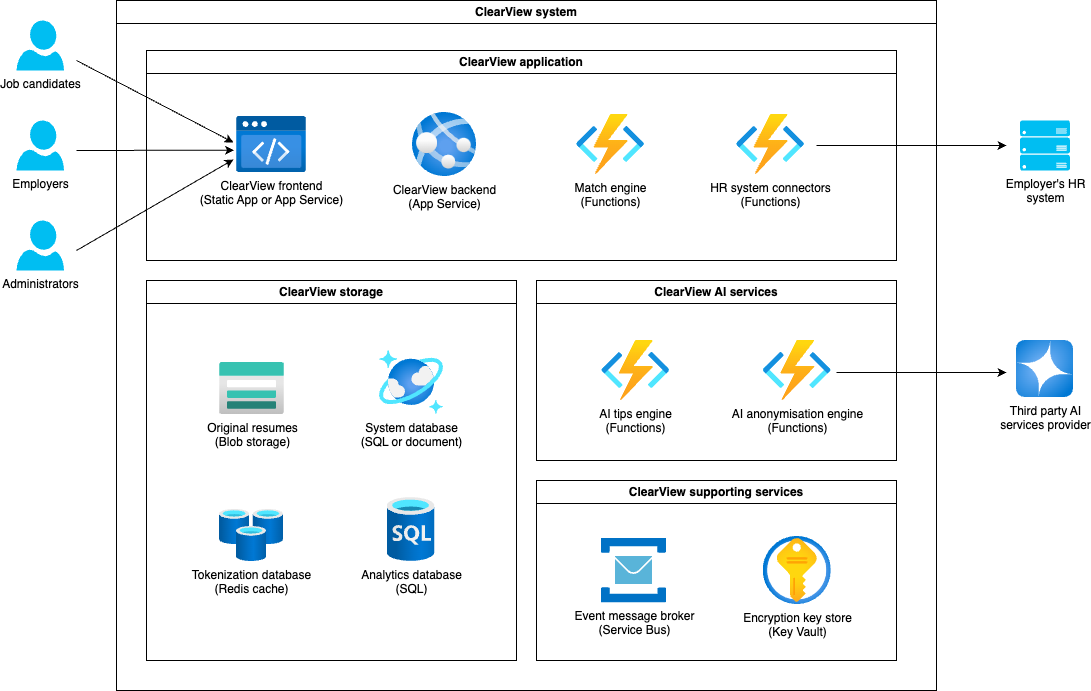

The diagram above was exported from draw.io. Its source (the exported page's mxGraphModel, read from the mxfile embedded in the PNG):
<mxGraphModel dx="2535" dy="870" grid="1" gridSize="10" guides="1" tooltips="1" connect="1" arrows="1" fold="1" page="1" pageScale="1" pageWidth="1169" pageHeight="827" math="0" shadow="0">
  <root>
    <mxCell id="0" />
    <mxCell id="1" parent="0" />
    <mxCell id="I7gPTh6eU84Ncq4EI_kc-16" value="Third party AI&lt;div&gt;services provider&lt;/div&gt;" style="image;aspect=fixed;html=1;points=[];align=center;fontSize=12;image=img/lib/azure2/ai_machine_learning/Azure_OpenAI.svg;" vertex="1" parent="1">
      <mxGeometry x="-120" y="380" width="57" height="57" as="geometry" />
    </mxCell>
    <mxCell id="I7gPTh6eU84Ncq4EI_kc-17" value="Employer's HR&lt;div&gt;system&lt;/div&gt;" style="verticalLabelPosition=bottom;html=1;verticalAlign=top;align=center;strokeColor=none;fillColor=#00BEF2;shape=mxgraph.azure.server_rack;" vertex="1" parent="1">
      <mxGeometry x="-116.5" y="160" width="50" height="50" as="geometry" />
    </mxCell>
    <mxCell id="I7gPTh6eU84Ncq4EI_kc-25" value="" style="endArrow=classic;html=1;rounded=0;" edge="1" parent="1">
      <mxGeometry width="50" height="50" relative="1" as="geometry">
        <mxPoint x="-320" y="185" as="sourcePoint" />
        <mxPoint x="-130" y="185" as="targetPoint" />
      </mxGeometry>
    </mxCell>
    <mxCell id="I7gPTh6eU84Ncq4EI_kc-26" value="ClearView system" style="swimlane;whiteSpace=wrap;html=1;" vertex="1" parent="1">
      <mxGeometry x="-1020" y="40" width="820" height="690" as="geometry" />
    </mxCell>
    <mxCell id="I7gPTh6eU84Ncq4EI_kc-23" value="ClearView supporting services" style="swimlane;whiteSpace=wrap;html=1;" vertex="1" parent="I7gPTh6eU84Ncq4EI_kc-26">
      <mxGeometry x="420" y="480" width="360" height="180" as="geometry" />
    </mxCell>
    <mxCell id="I7gPTh6eU84Ncq4EI_kc-10" value="Encryption key store&lt;br&gt;(Key Vault)" style="image;aspect=fixed;html=1;points=[];align=center;fontSize=12;image=img/lib/azure2/security/Key_Vaults.svg;" vertex="1" parent="I7gPTh6eU84Ncq4EI_kc-23">
      <mxGeometry x="226.75" y="56" width="68" height="68" as="geometry" />
    </mxCell>
    <mxCell id="I7gPTh6eU84Ncq4EI_kc-24" value="Event message broker&lt;br&gt;(Service Bus)" style="image;sketch=0;aspect=fixed;html=1;points=[];align=center;fontSize=12;image=img/lib/mscae/Service_Bus.svg;" vertex="1" parent="I7gPTh6eU84Ncq4EI_kc-23">
      <mxGeometry x="65" y="57.5" width="65" height="65" as="geometry" />
    </mxCell>
    <mxCell id="I7gPTh6eU84Ncq4EI_kc-22" value="ClearView AI services" style="swimlane;whiteSpace=wrap;html=1;" vertex="1" parent="I7gPTh6eU84Ncq4EI_kc-26">
      <mxGeometry x="420" y="280" width="360" height="180" as="geometry" />
    </mxCell>
    <mxCell id="I7gPTh6eU84Ncq4EI_kc-12" value="AI tips engine&lt;br&gt;(Functions)" style="image;aspect=fixed;html=1;points=[];align=center;fontSize=12;image=img/lib/azure2/compute/Function_Apps.svg;" vertex="1" parent="I7gPTh6eU84Ncq4EI_kc-22">
      <mxGeometry x="65.25" y="60" width="68" height="60" as="geometry" />
    </mxCell>
    <mxCell id="I7gPTh6eU84Ncq4EI_kc-13" value="AI anonymisation engine&lt;br&gt;(Functions)" style="image;aspect=fixed;html=1;points=[];align=center;fontSize=12;image=img/lib/azure2/compute/Function_Apps.svg;" vertex="1" parent="I7gPTh6eU84Ncq4EI_kc-22">
      <mxGeometry x="226.75" y="60" width="68" height="60" as="geometry" />
    </mxCell>
    <mxCell id="I7gPTh6eU84Ncq4EI_kc-21" value="ClearView storage" style="swimlane;whiteSpace=wrap;html=1;" vertex="1" parent="I7gPTh6eU84Ncq4EI_kc-26">
      <mxGeometry x="30" y="280" width="370" height="380" as="geometry" />
    </mxCell>
    <mxCell id="I7gPTh6eU84Ncq4EI_kc-9" value="Original resumes&lt;div&gt;(Blob storage)&lt;/div&gt;" style="image;aspect=fixed;html=1;points=[];align=center;fontSize=12;image=img/lib/azure2/storage/Storage_Accounts.svg;" vertex="1" parent="I7gPTh6eU84Ncq4EI_kc-21">
      <mxGeometry x="73" y="82" width="65" height="52" as="geometry" />
    </mxCell>
    <mxCell id="I7gPTh6eU84Ncq4EI_kc-8" value="System database&lt;div&gt;(SQL or document)&lt;/div&gt;" style="image;aspect=fixed;html=1;points=[];align=center;fontSize=12;image=img/lib/azure2/databases/Azure_Cosmos_DB.svg;" vertex="1" parent="I7gPTh6eU84Ncq4EI_kc-21">
      <mxGeometry x="233" y="70" width="64" height="64" as="geometry" />
    </mxCell>
    <mxCell id="I7gPTh6eU84Ncq4EI_kc-7" value="Tokenization database&lt;div&gt;(Redis cache)&lt;/div&gt;" style="image;aspect=fixed;html=1;points=[];align=center;fontSize=12;image=img/lib/azure2/databases/Cache_Redis.svg;" vertex="1" parent="I7gPTh6eU84Ncq4EI_kc-21">
      <mxGeometry x="73" y="229" width="64" height="52" as="geometry" />
    </mxCell>
    <mxCell id="I7gPTh6eU84Ncq4EI_kc-11" value="Analytics database&lt;div&gt;(SQL)&lt;/div&gt;" style="image;aspect=fixed;html=1;points=[];align=center;fontSize=12;image=img/lib/azure2/databases/SQL_Database.svg;" vertex="1" parent="I7gPTh6eU84Ncq4EI_kc-21">
      <mxGeometry x="240.5" y="217" width="48" height="64" as="geometry" />
    </mxCell>
    <mxCell id="I7gPTh6eU84Ncq4EI_kc-20" value="ClearView application" style="swimlane;whiteSpace=wrap;html=1;" vertex="1" parent="I7gPTh6eU84Ncq4EI_kc-26">
      <mxGeometry x="30" y="50" width="750" height="210" as="geometry" />
    </mxCell>
    <mxCell id="I7gPTh6eU84Ncq4EI_kc-6" value="ClearView frontend&lt;div&gt;(Static App or App Service)&lt;/div&gt;" style="image;aspect=fixed;html=1;points=[];align=center;fontSize=12;image=img/lib/azure2/preview/Static_Apps.svg;" vertex="1" parent="I7gPTh6eU84Ncq4EI_kc-20">
      <mxGeometry x="90" y="66" width="70" height="56.00000000000001" as="geometry" />
    </mxCell>
    <mxCell id="I7gPTh6eU84Ncq4EI_kc-5" value="ClearView backend&lt;br&gt;(App Service)" style="image;aspect=fixed;html=1;points=[];align=center;fontSize=12;image=img/lib/azure2/app_services/App_Services.svg;" vertex="1" parent="I7gPTh6eU84Ncq4EI_kc-20">
      <mxGeometry x="266" y="62" width="64" height="64" as="geometry" />
    </mxCell>
    <mxCell id="I7gPTh6eU84Ncq4EI_kc-14" value="Match engine&lt;br&gt;(Functions)" style="image;aspect=fixed;html=1;points=[];align=center;fontSize=12;image=img/lib/azure2/compute/Function_Apps.svg;" vertex="1" parent="I7gPTh6eU84Ncq4EI_kc-20">
      <mxGeometry x="430" y="64" width="68" height="60" as="geometry" />
    </mxCell>
    <mxCell id="I7gPTh6eU84Ncq4EI_kc-15" value="HR system connectors&lt;br&gt;(Functions)" style="image;aspect=fixed;html=1;points=[];align=center;fontSize=12;image=img/lib/azure2/compute/Function_Apps.svg;" vertex="1" parent="I7gPTh6eU84Ncq4EI_kc-20">
      <mxGeometry x="590" y="64" width="68" height="60" as="geometry" />
    </mxCell>
    <mxCell id="I7gPTh6eU84Ncq4EI_kc-27" value="" style="endArrow=classic;html=1;rounded=0;" edge="1" parent="1">
      <mxGeometry width="50" height="50" relative="1" as="geometry">
        <mxPoint x="-300" y="412" as="sourcePoint" />
        <mxPoint x="-130" y="412" as="targetPoint" />
      </mxGeometry>
    </mxCell>
    <mxCell id="I7gPTh6eU84Ncq4EI_kc-28" value="Administrators" style="verticalLabelPosition=bottom;html=1;verticalAlign=top;align=center;strokeColor=none;fillColor=#00BEF2;shape=mxgraph.azure.user;" vertex="1" parent="1">
      <mxGeometry x="-1120" y="260" width="47.5" height="50" as="geometry" />
    </mxCell>
    <mxCell id="I7gPTh6eU84Ncq4EI_kc-29" value="Job candidates" style="verticalLabelPosition=bottom;html=1;verticalAlign=top;align=center;strokeColor=none;fillColor=#00BEF2;shape=mxgraph.azure.user;" vertex="1" parent="1">
      <mxGeometry x="-1120" y="60" width="47.5" height="50" as="geometry" />
    </mxCell>
    <mxCell id="I7gPTh6eU84Ncq4EI_kc-30" value="Employers" style="verticalLabelPosition=bottom;html=1;verticalAlign=top;align=center;strokeColor=none;fillColor=#00BEF2;shape=mxgraph.azure.user;" vertex="1" parent="1">
      <mxGeometry x="-1120" y="160" width="47.5" height="50" as="geometry" />
    </mxCell>
    <mxCell id="I7gPTh6eU84Ncq4EI_kc-32" value="" style="endArrow=classic;html=1;rounded=0;" edge="1" parent="1">
      <mxGeometry width="50" height="50" relative="1" as="geometry">
        <mxPoint x="-1060" y="100" as="sourcePoint" />
        <mxPoint x="-903" y="182" as="targetPoint" />
      </mxGeometry>
    </mxCell>
    <mxCell id="I7gPTh6eU84Ncq4EI_kc-33" value="" style="endArrow=classic;html=1;rounded=0;entryX=-0.033;entryY=0.601;entryDx=0;entryDy=0;entryPerimeter=0;" edge="1" parent="1" target="I7gPTh6eU84Ncq4EI_kc-6">
      <mxGeometry width="50" height="50" relative="1" as="geometry">
        <mxPoint x="-1060" y="190" as="sourcePoint" />
        <mxPoint x="-890" y="194" as="targetPoint" />
      </mxGeometry>
    </mxCell>
    <mxCell id="I7gPTh6eU84Ncq4EI_kc-34" value="" style="endArrow=classic;html=1;rounded=0;entryX=-0.043;entryY=0.768;entryDx=0;entryDy=0;entryPerimeter=0;" edge="1" parent="1" target="I7gPTh6eU84Ncq4EI_kc-6">
      <mxGeometry width="50" height="50" relative="1" as="geometry">
        <mxPoint x="-1060" y="290" as="sourcePoint" />
        <mxPoint x="-880" y="204" as="targetPoint" />
      </mxGeometry>
    </mxCell>
  </root>
</mxGraphModel>